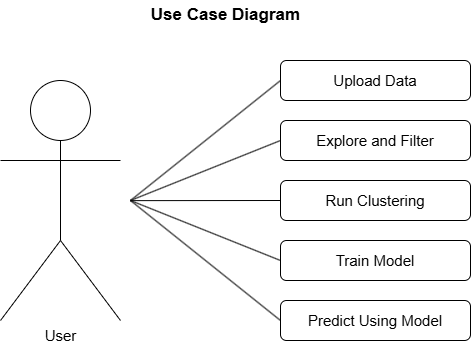

The diagram above was exported from draw.io. Its source (the exported page's mxGraphModel, read from the mxfile embedded in the PNG):
<mxGraphModel dx="735" dy="477" grid="1" gridSize="10" guides="1" tooltips="1" connect="1" arrows="1" fold="1" page="1" pageScale="1" pageWidth="1600" pageHeight="1200" math="0" shadow="0">
  <root>
    <mxCell id="0" />
    <mxCell id="1" parent="0" />
    <mxCell id="swa_0UhwkFyZM6S5UJ2q-1" value="&lt;font style=&quot;font-size: 15px;&quot;&gt;User&lt;/font&gt;" style="shape=umlActor;verticalLabelPosition=bottom;verticalAlign=top;html=1;outlineConnect=0;" vertex="1" parent="1">
      <mxGeometry x="110" y="240" width="120" height="240" as="geometry" />
    </mxCell>
    <mxCell id="swa_0UhwkFyZM6S5UJ2q-12" value="&lt;font style=&quot;font-size: 15px;&quot;&gt;Predict Using Model&lt;/font&gt;" style="rounded=1;whiteSpace=wrap;html=1;" vertex="1" parent="1">
      <mxGeometry x="390" y="460" width="190" height="40" as="geometry" />
    </mxCell>
    <mxCell id="swa_0UhwkFyZM6S5UJ2q-15" value="" style="shape=waypoint;sketch=0;size=6;pointerEvents=1;points=[];fillColor=none;resizable=0;rotatable=0;perimeter=centerPerimeter;snapToPoint=1;fontSize=11;opacity=0;" vertex="1" parent="1">
      <mxGeometry x="230" y="350" width="20" height="20" as="geometry" />
    </mxCell>
    <mxCell id="swa_0UhwkFyZM6S5UJ2q-24" style="edgeStyle=none;shape=connector;rounded=0;orthogonalLoop=1;jettySize=auto;html=1;exitX=0;exitY=0.5;exitDx=0;exitDy=0;entryX=0.08;entryY=0.441;entryDx=0;entryDy=0;entryPerimeter=0;strokeColor=default;align=center;verticalAlign=middle;fontFamily=Helvetica;fontSize=11;fontColor=default;labelBackgroundColor=default;startFill=0;endArrow=none;" edge="1" parent="1" source="swa_0UhwkFyZM6S5UJ2q-12" target="swa_0UhwkFyZM6S5UJ2q-15">
      <mxGeometry relative="1" as="geometry" />
    </mxCell>
    <mxCell id="swa_0UhwkFyZM6S5UJ2q-25" value="&lt;b&gt;&lt;font style=&quot;font-size: 17px;&quot;&gt;Use Case Diagram&lt;/font&gt;&lt;/b&gt;" style="text;html=1;align=center;verticalAlign=middle;resizable=0;points=[];autosize=1;strokeColor=none;fillColor=none;fontFamily=Helvetica;fontSize=11;fontColor=default;labelBackgroundColor=default;" vertex="1" parent="1">
      <mxGeometry x="250" y="160" width="170" height="30" as="geometry" />
    </mxCell>
    <mxCell id="swa_0UhwkFyZM6S5UJ2q-28" value="&lt;span style=&quot;font-size: 15px;&quot;&gt;Upload Data&lt;/span&gt;" style="rounded=1;whiteSpace=wrap;html=1;" vertex="1" parent="1">
      <mxGeometry x="390" y="220" width="190" height="40" as="geometry" />
    </mxCell>
    <mxCell id="swa_0UhwkFyZM6S5UJ2q-29" value="&lt;span style=&quot;font-size: 15px;&quot;&gt;Explore and Filter&lt;/span&gt;" style="rounded=1;whiteSpace=wrap;html=1;" vertex="1" parent="1">
      <mxGeometry x="390" y="280" width="190" height="40" as="geometry" />
    </mxCell>
    <mxCell id="swa_0UhwkFyZM6S5UJ2q-38" style="edgeStyle=none;shape=connector;rounded=0;orthogonalLoop=1;jettySize=auto;html=1;exitX=0;exitY=0.5;exitDx=0;exitDy=0;strokeColor=default;align=center;verticalAlign=middle;fontFamily=Helvetica;fontSize=11;fontColor=default;labelBackgroundColor=default;startFill=0;endArrow=none;" edge="1" parent="1" source="swa_0UhwkFyZM6S5UJ2q-30">
      <mxGeometry relative="1" as="geometry">
        <mxPoint x="240" y="360.1428571428571" as="targetPoint" />
      </mxGeometry>
    </mxCell>
    <mxCell id="swa_0UhwkFyZM6S5UJ2q-30" value="&lt;font style=&quot;font-size: 15px;&quot;&gt;Run Clustering&lt;/font&gt;" style="rounded=1;whiteSpace=wrap;html=1;" vertex="1" parent="1">
      <mxGeometry x="390" y="340" width="190" height="40" as="geometry" />
    </mxCell>
    <mxCell id="swa_0UhwkFyZM6S5UJ2q-31" value="&lt;span style=&quot;font-size: 15px;&quot;&gt;Train Model&lt;/span&gt;" style="rounded=1;whiteSpace=wrap;html=1;" vertex="1" parent="1">
      <mxGeometry x="390" y="400" width="190" height="40" as="geometry" />
    </mxCell>
    <mxCell id="swa_0UhwkFyZM6S5UJ2q-33" style="edgeStyle=none;shape=connector;rounded=0;orthogonalLoop=1;jettySize=auto;html=1;exitX=0;exitY=0.5;exitDx=0;exitDy=0;entryX=0.446;entryY=0.887;entryDx=0;entryDy=0;entryPerimeter=0;strokeColor=default;align=center;verticalAlign=middle;fontFamily=Helvetica;fontSize=11;fontColor=default;labelBackgroundColor=default;startFill=0;endArrow=none;" edge="1" parent="1" source="swa_0UhwkFyZM6S5UJ2q-31" target="swa_0UhwkFyZM6S5UJ2q-15">
      <mxGeometry relative="1" as="geometry" />
    </mxCell>
    <mxCell id="swa_0UhwkFyZM6S5UJ2q-35" style="edgeStyle=none;shape=connector;rounded=0;orthogonalLoop=1;jettySize=auto;html=1;exitX=0;exitY=0.5;exitDx=0;exitDy=0;entryX=0.832;entryY=0.396;entryDx=0;entryDy=0;entryPerimeter=0;strokeColor=default;align=center;verticalAlign=middle;fontFamily=Helvetica;fontSize=11;fontColor=default;labelBackgroundColor=default;startFill=0;endArrow=none;" edge="1" parent="1" source="swa_0UhwkFyZM6S5UJ2q-29" target="swa_0UhwkFyZM6S5UJ2q-15">
      <mxGeometry relative="1" as="geometry" />
    </mxCell>
    <mxCell id="swa_0UhwkFyZM6S5UJ2q-37" style="edgeStyle=none;shape=connector;rounded=0;orthogonalLoop=1;jettySize=auto;html=1;exitX=0;exitY=0.5;exitDx=0;exitDy=0;entryX=0.5;entryY=0;entryDx=0;entryDy=0;entryPerimeter=0;strokeColor=default;align=center;verticalAlign=middle;fontFamily=Helvetica;fontSize=11;fontColor=default;labelBackgroundColor=default;startFill=0;endArrow=none;" edge="1" parent="1" source="swa_0UhwkFyZM6S5UJ2q-28" target="swa_0UhwkFyZM6S5UJ2q-15">
      <mxGeometry relative="1" as="geometry" />
    </mxCell>
  </root>
</mxGraphModel>